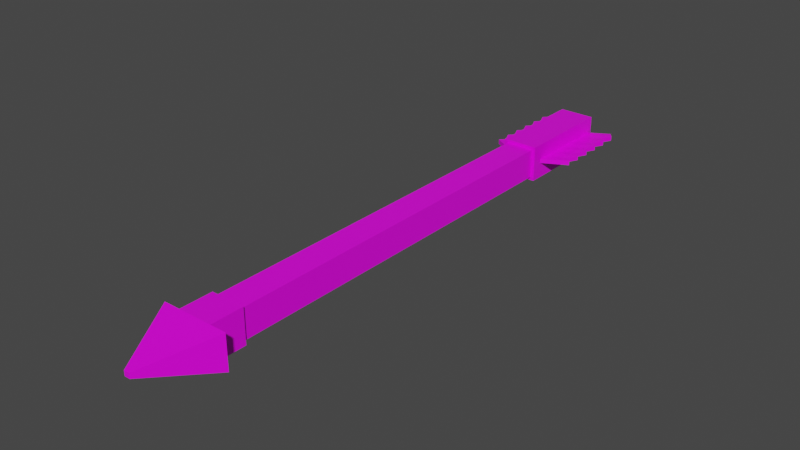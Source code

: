 # Source: arrow.blend  (saved by Blender 2.82.7; exported with 4.5.12 LTS)
import bpy
from mathutils import Matrix  # noqa: F401  (used for matrix-valued properties, if any)

bpy.ops.wm.read_factory_settings(use_empty=True)
scene = bpy.context.scene
scene.name = 'Scene'

# ---- collections
col_collection = bpy.data.collections.new('Collection'); scene.collection.children.link(col_collection)

# ---- images (referenced by path relative to the original .blend; pixels are not part of the script)
import os
ASSET_DIR = os.environ.get("B2B_ASSET_DIR", "")  # directory of the original .blend (textures are referenced by path, not embedded)
HERE = os.path.dirname(os.path.abspath(__file__))  # packed textures are extracted next to this script under _unpacked/

def load_image(name, relpath, width, height, colorspace="sRGB"):
    """Load a texture the original file referenced (path relative to the .blend, or extracted next to this script)."""
    p = next((c for c in (os.path.join(HERE, relpath), os.path.join(ASSET_DIR, relpath)) if relpath and os.path.exists(c)), "")
    if p:
        img = bpy.data.images.load(p, check_existing=True)
        img.name = name
    else:  # same state as the original file: an image datablock whose file is absent (Cycles renders it pink)
        img = bpy.data.images.new(name, width, height)
        img.source = "FILE"
        img.filepath = "//" + (relpath or name)
    img.colorspace_settings.name = colorspace
    return img
img_tower_2 = load_image('Tower_2', 'Tower_2.png', 1024, 1024, 'sRGB')

# ---- materials (node trees are filled in below, after node groups)
mat_material_001 = bpy.data.materials.new('Material.001')
mat_material_001.alpha_threshold = 0.0
mat_material_001.use_transparent_shadow = False
mat_material_001.line_color = (0.0, 0.0, 0.0, 1.0)

# ---- material node trees
mat_material_001.use_nodes = True; mat_material_001.node_tree.nodes.clear()
_N = mat_material_001.node_tree.nodes; _L = mat_material_001.node_tree.links
n0 = _N.new('ShaderNodeOutputMaterial'); n0.name = 'Material Output'; n0.location = (300, 300)
n1 = _N.new('ShaderNodeBsdfPrincipled'); n1.name = 'Principled BSDF'; n1.location = (10, 300)
n1.distribution = 'GGX'
n1.subsurface_method = 'BURLEY'
n1.inputs[2].default_value = 0.4
n1.inputs[3].default_value = 1.45
n1.inputs[27].default_value = (0.0, 0.0, 0.0, 1.0)
n1.inputs[28].default_value = 1.0
n2 = _N.new('ShaderNodeTexImage'); n2.name = 'Image Texture'; n2.location = (-449, 182)
n2.image = img_tower_2
_L.new(n1.outputs[0], n0.inputs[0])
_L.new(n2.outputs[0], n1.inputs[0])
n0.is_active_output = True

# ---- world
world_world = bpy.data.worlds.new('World'); scene.world = world_world
world_world.use_nodes = True; world_world.node_tree.nodes.clear()
_N = world_world.node_tree.nodes; _L = world_world.node_tree.links
n0 = _N.new('ShaderNodeOutputWorld'); n0.name = 'World Output'; n0.location = (300, 300)
n1 = _N.new('ShaderNodeBackground'); n1.name = 'Background'; n1.location = (10, 300)
n1.inputs[0].default_value = (0.05088, 0.05088, 0.05088, 1.0)
_L.new(n1.outputs[0], n0.inputs[0])
n0.is_active_output = True
world_world.color = (0.05088, 0.05088, 0.05088)
world_world.use_sun_shadow = False
world_world.sun_shadow_jitter_overblur = 0.0

# ---- meshes
me_cube_012 = bpy.data.meshes.new('Cube.012')
me_cube_012.from_pydata([(-0.5711, -0.04376, -0.04376), (-0.5711, -0.04376, 0.04376), (0.5995, -0.04376, -0.04376), (0.5995, -0.04376, 0.04376), (-0.5711, -0.05157, -0.05157), (-0.5711, -0.05157, 0.05157), (-0.6697, -0.05157, -0.05157), (-0.6697, -0.05157, 0.05157), (-0.6697, -0.1009, -0.05157), (-0.6697, -0.1009, 0.05157), (-0.8619, -0.00831, -0.007547), (-0.8619, -0.00831, 0.007547), (0.5995, -0.05394, -0.05394), (0.5995, -0.05394, 0.05394), (0.9188, -0.05394, -0.05394), (0.9188, -0.05394, 0.05394), (-0.5711, -0.04376, -0.005921), (-0.5711, -0.04376, 0.005921), (0.5995, -0.04376, 0.005921), (0.5995, -0.04376, -0.005921), (-0.5711, -0.05157, -0.006977), (-0.5711, -0.05157, 0.006977), (-0.6697, -0.05157, -0.006977), (-0.6697, -0.05157, 0.006977), (-0.6697, -0.1009, -0.006977), (-0.6697, -0.1009, 0.006977), (-0.8619, -0.00831, -0.001021), (-0.8619, -0.00831, 0.001021), (0.5995, -0.05394, 0.007298), (0.5995, -0.05394, -0.007298), (0.9188, -0.05394, 0.007298), (0.9188, -0.05394, -0.007298), (0.6754, -0.1282, 0.007298), (0.6754, -0.1282, -0.007298), (0.94, -0.115, 0.005949), (0.94, -0.115, -0.005949), (0.6936, -0.115, 0.005949), (0.7247, -0.1282, 0.007298), (0.7429, -0.115, 0.005949), (0.774, -0.1282, 0.007298), (0.7922, -0.115, 0.005949), (0.8233, -0.1282, 0.007298), (0.8414, -0.115, 0.005949), (0.8726, -0.1282, 0.007298), (0.8907, -0.115, 0.005949), (0.9218, -0.1282, 0.007298), (0.6936, -0.115, -0.005949), (0.7247, -0.1282, -0.007298), (0.7429, -0.115, -0.005949), (0.774, -0.1282, -0.007298), (0.7922, -0.115, -0.005949), (0.8233, -0.1282, -0.007298), (0.8414, -0.115, -0.005949), (0.8726, -0.1282, -0.007298), (0.8907, -0.115, -0.005949), (0.9218, -0.1282, -0.007298), (0.6217, -0.03514, 0.005949), (0.6217, -0.03514, -0.005949), (0.8928, -0.03514, 0.005949), (0.8928, -0.03514, -0.005949), (0.6463, -0.03514, 0.005949), (0.671, -0.03514, 0.005949), (0.6956, -0.03514, 0.005949), (0.7202, -0.03514, 0.005949), (0.7449, -0.03514, 0.005949), (0.7695, -0.03514, 0.005949), (0.7942, -0.03514, 0.005949), (0.8188, -0.03514, 0.005949), (0.8435, -0.03514, 0.005949), (0.8681, -0.03514, 0.005949), (0.6463, -0.03514, -0.005949), (0.671, -0.03514, -0.005949), (0.6956, -0.03514, -0.005949), (0.7202, -0.03514, -0.005949), (0.7449, -0.03514, -0.005949), (0.7695, -0.03514, -0.005949), (0.7942, -0.03514, -0.005949), (0.8188, -0.03514, -0.005949), (0.8435, -0.03514, -0.005949), (0.8681, -0.03514, -0.005949), (-0.5711, 0.04376, -0.04376), (-0.5711, 0.04376, 0.04376), (0.5995, 0.04376, -0.04376), (0.5995, 0.04376, 0.04376), (-0.5711, 0.05157, -0.05157), (-0.5711, 0.05157, 0.05157), (-0.6697, 0.05157, -0.05157), (-0.6697, 0.05157, 0.05157), (-0.6697, 0.1009, -0.05157), (-0.6697, 0.1009, 0.05157), (-0.8619, 0.00831, -0.007547), (-0.8619, 0.00831, 0.007547), (0.5995, 0.05394, -0.05394), (0.5995, 0.05394, 0.05394), (0.9188, 0.05394, -0.05394), (0.9188, 0.05394, 0.05394), (-0.5711, 0.04376, -0.005921), (-0.5711, 0.04376, 0.005921), (0.5995, 0.04376, 0.005921), (0.5995, 0.04376, -0.005921), (-0.5711, 0.05157, -0.006977), (-0.5711, 0.05157, 0.006977), (-0.6697, 0.05157, -0.006977), (-0.6697, 0.05157, 0.006977), (-0.6697, 0.1009, -0.006977), (-0.6697, 0.1009, 0.006977), (-0.8619, 0.00831, -0.001021), (-0.8619, 0.00831, 0.001021), (0.5995, 0.05394, 0.007298), (0.5995, 0.05394, -0.007298), (0.9188, 0.05394, 0.007298), (0.9188, 0.05394, -0.007298), (0.5995, 0.0, 0.04376), (0.5995, 0.0, -0.04376), (-0.5711, 0.0, 0.04376), (-0.5711, 0.0, -0.04376), (-0.5711, 0.0, -0.05157), (-0.5711, 0.0, 0.05157), (-0.6697, 0.0, -0.05157), (-0.6697, 0.0, 0.05157), (-0.6697, 0.0, -0.05157), (-0.6697, 0.0, 0.05157), (-0.8619, 0.0, -0.007547), (-0.8619, 0.0, 0.007547), (0.5995, 0.0, -0.05394), (0.5995, 0.0, 0.05394), (0.9188, 0.0, -0.05394), (0.9188, 0.0, 0.05394), (0.9188, 0.0, -0.007298), (0.9188, 0.0, 0.007298), (-0.8619, 0.0, -0.001021), (-0.8619, 0.0, 0.001021), (0.6754, 0.1282, 0.007298), (0.6754, 0.1282, -0.007298), (0.94, 0.115, 0.005949), (0.94, 0.115, -0.005949), (0.6936, 0.115, 0.005949), (0.7247, 0.1282, 0.007298), (0.7429, 0.115, 0.005949), (0.774, 0.1282, 0.007298), (0.7922, 0.115, 0.005949), (0.8233, 0.1282, 0.007298), (0.8414, 0.115, 0.005949), (0.8726, 0.1282, 0.007298), (0.8907, 0.115, 0.005949), (0.9218, 0.1282, 0.007298), (0.6936, 0.115, -0.005949), (0.7247, 0.1282, -0.007298), (0.7429, 0.115, -0.005949), (0.774, 0.1282, -0.007298), (0.7922, 0.115, -0.005949), (0.8233, 0.1282, -0.007298), (0.8414, 0.115, -0.005949), (0.8726, 0.1282, -0.007298), (0.8907, 0.115, -0.005949), (0.9218, 0.1282, -0.007298), (0.6217, 0.03514, 0.005949), (0.6217, 0.03514, -0.005949), (0.8928, 0.03514, 0.005949), (0.8928, 0.03514, -0.005949), (0.6463, 0.03514, 0.005949), (0.671, 0.03514, 0.005949), (0.6956, 0.03514, 0.005949), (0.7202, 0.03514, 0.005949), (0.7449, 0.03514, 0.005949), (0.7695, 0.03514, 0.005949), (0.7942, 0.03514, 0.005949), (0.8188, 0.03514, 0.005949), (0.8435, 0.03514, 0.005949), (0.8681, 0.03514, 0.005949), (0.6463, 0.03514, -0.005949), (0.671, 0.03514, -0.005949), (0.6956, 0.03514, -0.005949), (0.7202, 0.03514, -0.005949), (0.7449, 0.03514, -0.005949), (0.7695, 0.03514, -0.005949), (0.7942, 0.03514, -0.005949), (0.8188, 0.03514, -0.005949), (0.8435, 0.03514, -0.005949), (0.8681, 0.03514, -0.005949)], [], [(18, 3, 1, 17), (115, 113, 2, 0), (112, 114, 1, 3), (17, 1, 5, 21), (115, 0, 4, 116), (116, 4, 6, 118), (21, 5, 7, 23), (25, 9, 11, 27), (23, 7, 9, 25), (118, 6, 8, 120), (120, 8, 10, 122), (29, 12, 14, 31), (112, 3, 13, 125), (19, 2, 12, 29), (129, 127, 15, 30), (125, 13, 15, 127), (126, 128, 31, 14), (128, 129, 30, 31), (3, 18, 28, 13), (18, 19, 29, 28), (13, 28, 30, 15), (28, 29, 31, 30), (6, 22, 24, 8), (22, 23, 25, 24), (8, 24, 26, 10), (24, 25, 27, 26), (4, 20, 22, 6), (20, 21, 23, 22), (0, 16, 20, 4), (16, 17, 21, 20), (2, 19, 16, 0), (19, 18, 17, 16), (26, 27, 131, 130), (10, 26, 130, 122), (12, 124, 126, 14), (9, 121, 123, 11), (27, 11, 123, 131), (7, 119, 121, 9), (1, 114, 117, 5), (5, 117, 119, 7), (2, 113, 124, 12), (45, 55, 35, 34), (32, 33, 46, 36), (36, 46, 47, 37), (37, 47, 48, 38), (38, 48, 49, 39), (39, 49, 50, 40), (40, 50, 51, 41), (41, 51, 52, 42), (42, 52, 53, 43), (43, 53, 54, 44), (44, 54, 55, 45), (32, 36, 60, 56), (51, 50, 74, 75), (43, 44, 68, 67), (36, 37, 61, 60), (52, 51, 75, 76), (44, 45, 69, 68), (37, 38, 62, 61), (53, 52, 76, 77), (46, 33, 57, 70), (38, 39, 63, 62), (54, 53, 77, 78), (47, 46, 70, 71), (39, 40, 64, 63), (55, 54, 78, 79), (48, 47, 71, 72), (40, 41, 65, 64), (45, 34, 58, 69), (49, 48, 72, 73), (41, 42, 66, 65), (35, 55, 79, 59), (50, 49, 73, 74), (42, 43, 67, 66), (35, 59, 58, 34), (58, 59, 79, 69), (69, 79, 78, 68), (68, 78, 77, 67), (67, 77, 76, 66), (66, 76, 75, 65), (65, 75, 74, 64), (64, 74, 73, 63), (63, 73, 72, 62), (62, 72, 71, 61), (61, 71, 70, 60), (60, 70, 57, 56), (33, 32, 56, 57), (98, 97, 81, 83), (115, 80, 82, 113), (112, 83, 81, 114), (97, 101, 85, 81), (115, 116, 84, 80), (116, 118, 86, 84), (101, 103, 87, 85), (105, 107, 91, 89), (103, 105, 89, 87), (118, 120, 88, 86), (120, 122, 90, 88), (109, 111, 94, 92), (112, 125, 93, 83), (99, 109, 92, 82), (129, 110, 95, 127), (125, 127, 95, 93), (126, 94, 111, 128), (128, 111, 110, 129), (83, 93, 108, 98), (98, 108, 109, 99), (93, 95, 110, 108), (108, 110, 111, 109), (86, 88, 104, 102), (102, 104, 105, 103), (88, 90, 106, 104), (104, 106, 107, 105), (84, 86, 102, 100), (100, 102, 103, 101), (80, 84, 100, 96), (96, 100, 101, 97), (82, 80, 96, 99), (99, 96, 97, 98), (106, 130, 131, 107), (90, 122, 130, 106), (92, 94, 126, 124), (89, 91, 123, 121), (107, 131, 123, 91), (87, 89, 121, 119), (81, 85, 117, 114), (85, 87, 119, 117), (82, 92, 124, 113), (145, 134, 135, 155), (132, 136, 146, 133), (136, 137, 147, 146), (137, 138, 148, 147), (138, 139, 149, 148), (139, 140, 150, 149), (140, 141, 151, 150), (141, 142, 152, 151), (142, 143, 153, 152), (143, 144, 154, 153), (144, 145, 155, 154), (132, 156, 160, 136), (151, 175, 174, 150), (143, 167, 168, 144), (136, 160, 161, 137), (152, 176, 175, 151), (144, 168, 169, 145), (137, 161, 162, 138), (153, 177, 176, 152), (146, 170, 157, 133), (138, 162, 163, 139), (154, 178, 177, 153), (147, 171, 170, 146), (139, 163, 164, 140), (155, 179, 178, 154), (148, 172, 171, 147), (140, 164, 165, 141), (145, 169, 158, 134), (149, 173, 172, 148), (141, 165, 166, 142), (135, 159, 179, 155), (150, 174, 173, 149), (142, 166, 167, 143), (135, 134, 158, 159), (158, 169, 179, 159), (169, 168, 178, 179), (168, 167, 177, 178), (167, 166, 176, 177), (166, 165, 175, 176), (165, 164, 174, 175), (164, 163, 173, 174), (163, 162, 172, 173), (162, 161, 171, 172), (161, 160, 170, 171), (160, 156, 157, 170), (133, 157, 156, 132)])
_uv = me_cube_012.uv_layers.new(name='UVMap')
_uv.uv.foreach_set('vector', [0.9842, 0.3576, 0.9783, 0.3576, 0.9783, 0.1801, 0.9842, 0.1801, 0.9682, 0.4098, 0.9682, 0.5885, 0.9614, 0.5885, 0.9614, 0.4098, 0.9819, 0.4098, 0.9819, 0.5885, 0.9751, 0.5885, 0.9751, 0.4098, 0.8665, 0.333, 0.8724, 0.333, 0.8736, 0.3342, 0.8667, 0.3342, 0.8588, 0.3263, 0.8588, 0.333, 0.8576, 0.3342, 0.8576, 0.3263, 0.8053, 0.911, 0.8053, 0.9189, 0.79, 0.9189, 0.79, 0.911, 0.8054, 0.9099, 0.8054, 0.9031, 0.8206, 0.9031, 0.8206, 0.9099, 0.5889, 0.8458, 0.582, 0.8458, 0.5888, 0.815, 0.5898, 0.815, 0.2983, 0.3499, 0.2983, 0.3567, 0.2907, 0.3567, 0.2907, 0.3499, 0.2995, 0.3564, 0.2995, 0.3486, 0.2995, 0.341, 0.2995, 0.3564, 0.1924, 0.914, 0.1924, 0.9294, 0.1626, 0.9153, 0.1626, 0.914, 0.2917, 0.9004, 0.299, 0.9004, 0.299, 0.9488, 0.2917, 0.9488, 0.8254, 0.3267, 0.8254, 0.3334, 0.8239, 0.3349, 0.8239, 0.3267, 0.8331, 0.3334, 0.839, 0.3334, 0.8406, 0.3349, 0.8334, 0.3349, 0.8491, 0.3278, 0.8491, 0.3349, 0.8408, 0.3349, 0.8408, 0.3278, 0.4749, 0.8873, 0.4832, 0.8873, 0.4832, 0.9361, 0.4749, 0.9361, 0.8491, 0.3185, 0.8491, 0.3256, 0.8408, 0.3256, 0.8408, 0.3185, 0.8491, 0.3256, 0.8491, 0.3278, 0.8408, 0.3278, 0.8408, 0.3256, 0.8254, 0.3334, 0.8313, 0.3334, 0.8311, 0.3349, 0.8239, 0.3349, 0.8313, 0.3334, 0.8331, 0.3334, 0.8334, 0.3349, 0.8311, 0.3349, 0.2823, 0.9004, 0.2895, 0.9004, 0.2895, 0.9488, 0.2823, 0.9488, 0.2895, 0.9004, 0.2917, 0.9004, 0.2917, 0.9488, 0.2895, 0.9488, 0.2983, 0.341, 0.2983, 0.3478, 0.2907, 0.3478, 0.2907, 0.341, 0.2983, 0.3478, 0.2983, 0.3499, 0.2907, 0.3499, 0.2907, 0.3478, 0.598, 0.8458, 0.591, 0.8458, 0.5901, 0.815, 0.5911, 0.815, 0.591, 0.8458, 0.5889, 0.8458, 0.5898, 0.815, 0.5901, 0.815, 0.8054, 0.9189, 0.8054, 0.9121, 0.8206, 0.9121, 0.8206, 0.9189, 0.8054, 0.9121, 0.8054, 0.9099, 0.8206, 0.9099, 0.8206, 0.9121, 0.8588, 0.333, 0.8647, 0.333, 0.8645, 0.3342, 0.8576, 0.3342, 0.8647, 0.333, 0.8665, 0.333, 0.8667, 0.3342, 0.8645, 0.3342, 0.9919, 0.3576, 0.986, 0.3576, 0.986, 0.1801, 0.9919, 0.1801, 0.986, 0.3576, 0.9842, 0.3576, 0.9842, 0.1801, 0.986, 0.1801, 0.2955, 0.4558, 0.2952, 0.4558, 0.2952, 0.4545, 0.2955, 0.4545, 0.2965, 0.4558, 0.2955, 0.4558, 0.2955, 0.4545, 0.2965, 0.4545, 0.725, 0.9103, 0.7167, 0.9103, 0.7167, 0.8616, 0.725, 0.8616, 0.727, 0.934, 0.727, 0.9186, 0.7568, 0.9186, 0.7568, 0.9199, 0.2952, 0.4558, 0.2942, 0.4558, 0.2942, 0.4545, 0.2952, 0.4545, 0.2983, 0.3486, 0.2983, 0.3564, 0.2983, 0.3564, 0.2983, 0.341, 0.8724, 0.333, 0.8724, 0.3263, 0.8736, 0.3263, 0.8736, 0.3342, 0.889, 0.3185, 0.889, 0.3263, 0.8738, 0.3263, 0.8738, 0.3185, 0.839, 0.3334, 0.839, 0.3267, 0.8406, 0.3267, 0.8406, 0.3349, 0.2965, 0.4239, 0.2988, 0.4239, 0.2986, 0.4264, 0.2967, 0.4264, 0.2965, 0.3865, 0.2988, 0.3865, 0.2986, 0.389, 0.2967, 0.389, 0.2967, 0.389, 0.2986, 0.389, 0.2988, 0.394, 0.2965, 0.394, 0.2965, 0.394, 0.2988, 0.394, 0.2986, 0.3965, 0.2967, 0.3965, 0.2967, 0.3965, 0.2986, 0.3965, 0.2988, 0.4014, 0.2965, 0.4014, 0.2965, 0.4014, 0.2988, 0.4014, 0.2986, 0.404, 0.2967, 0.404, 0.2967, 0.404, 0.2986, 0.404, 0.2988, 0.4089, 0.2965, 0.4089, 0.2965, 0.4089, 0.2988, 0.4089, 0.2986, 0.4114, 0.2967, 0.4114, 0.2967, 0.4114, 0.2986, 0.4114, 0.2988, 0.4164, 0.2965, 0.4164, 0.2965, 0.4164, 0.2988, 0.4164, 0.2986, 0.4189, 0.2967, 0.4189, 0.2967, 0.4189, 0.2986, 0.4189, 0.2988, 0.4239, 0.2965, 0.4239, 0.6007, 0.8671, 0.5986, 0.8698, 0.5863, 0.8626, 0.5863, 0.8588, 0.1605, 0.9155, 0.1584, 0.9203, 0.1461, 0.9275, 0.1461, 0.9237, 0.6007, 0.8972, 0.5986, 0.8999, 0.5863, 0.8927, 0.5863, 0.8889, 0.5986, 0.8698, 0.6007, 0.8746, 0.5863, 0.8664, 0.5863, 0.8626, 0.1584, 0.9128, 0.1605, 0.9155, 0.1461, 0.9237, 0.1461, 0.92, 0.5986, 0.8999, 0.6007, 0.9047, 0.5863, 0.8965, 0.5863, 0.8927, 0.6007, 0.8746, 0.5986, 0.8773, 0.5863, 0.8701, 0.5863, 0.8664, 0.1605, 0.908, 0.1584, 0.9128, 0.1461, 0.92, 0.1461, 0.9162, 0.1584, 0.9353, 0.1605, 0.9381, 0.1461, 0.9463, 0.1461, 0.9425, 0.5986, 0.8773, 0.6007, 0.8821, 0.5863, 0.8739, 0.5863, 0.8701, 0.1584, 0.9052, 0.1605, 0.908, 0.1461, 0.9162, 0.1461, 0.9124, 0.1605, 0.9306, 0.1584, 0.9353, 0.1461, 0.9425, 0.1461, 0.9388, 0.6007, 0.8821, 0.5986, 0.8849, 0.5863, 0.8777, 0.5863, 0.8739, 0.1605, 0.9005, 0.1584, 0.9052, 0.1461, 0.9124, 0.1461, 0.9087, 0.1584, 0.9278, 0.1605, 0.9306, 0.1461, 0.9388, 0.1461, 0.935, 0.5986, 0.8849, 0.6007, 0.8896, 0.5863, 0.8814, 0.5863, 0.8777, 0.6007, 0.9047, 0.5986, 0.9075, 0.5863, 0.9002, 0.5863, 0.8965, 0.1605, 0.9231, 0.1584, 0.9278, 0.1461, 0.935, 0.1461, 0.9313, 0.6007, 0.8896, 0.5986, 0.8924, 0.5863, 0.8852, 0.5863, 0.8814, 0.1584, 0.8977, 0.1605, 0.9005, 0.1461, 0.9087, 0.1461, 0.9049, 0.1584, 0.9203, 0.1605, 0.9231, 0.1461, 0.9313, 0.1461, 0.9275, 0.5986, 0.8924, 0.6007, 0.8972, 0.5863, 0.8889, 0.5863, 0.8852, 0.292, 0.4544, 0.292, 0.4422, 0.2938, 0.4422, 0.2938, 0.4544, 0.2984, 0.4679, 0.2965, 0.4679, 0.2965, 0.4642, 0.2984, 0.4642, 0.2984, 0.4642, 0.2965, 0.4642, 0.2965, 0.4604, 0.2984, 0.4604, 0.2984, 0.4604, 0.2965, 0.4604, 0.2965, 0.4567, 0.2984, 0.4567, 0.2984, 0.4567, 0.2965, 0.4567, 0.2965, 0.4529, 0.2984, 0.4529, 0.2984, 0.4529, 0.2965, 0.4529, 0.2965, 0.4492, 0.2984, 0.4492, 0.2984, 0.4492, 0.2965, 0.4492, 0.2965, 0.4455, 0.2984, 0.4455, 0.2984, 0.4455, 0.2965, 0.4455, 0.2965, 0.4417, 0.2984, 0.4417, 0.2984, 0.4417, 0.2965, 0.4417, 0.2965, 0.438, 0.2984, 0.438, 0.2984, 0.438, 0.2965, 0.438, 0.2965, 0.4343, 0.2984, 0.4343, 0.2984, 0.4343, 0.2965, 0.4343, 0.2965, 0.4305, 0.2984, 0.4305, 0.2984, 0.4305, 0.2965, 0.4305, 0.2965, 0.4268, 0.2984, 0.4268, 0.2942, 0.4421, 0.292, 0.4421, 0.2922, 0.4279, 0.294, 0.4279, 0.986, 0.1784, 0.986, 0.0008874, 0.9919, 0.0008874, 0.9919, 0.1784, 0.9682, 0.4098, 0.975, 0.4098, 0.975, 0.5885, 0.9682, 0.5885, 0.9819, 0.4098, 0.9887, 0.4098, 0.9887, 0.5885, 0.9819, 0.5885, 0.8665, 0.3197, 0.8667, 0.3185, 0.8736, 0.3185, 0.8724, 0.3197, 0.8588, 0.3263, 0.8576, 0.3263, 0.8576, 0.3185, 0.8588, 0.3197, 0.8053, 0.911, 0.79, 0.911, 0.79, 0.9031, 0.8053, 0.9031, 0.9053, 0.9121, 0.9204, 0.9121, 0.9204, 0.9189, 0.9053, 0.9189, 0.9122, 0.4322, 0.9113, 0.4014, 0.9123, 0.4014, 0.9192, 0.4322, 0.2907, 0.3658, 0.2983, 0.3658, 0.2983, 0.3726, 0.2907, 0.3726, 0.2995, 0.3564, 0.2995, 0.3564, 0.2995, 0.3718, 0.2995, 0.3643, 0.1924, 0.914, 0.1626, 0.914, 0.1626, 0.9127, 0.1924, 0.8986, 0.2022, 0.9471, 0.2022, 0.8987, 0.2094, 0.8987, 0.2094, 0.9471, 0.8254, 0.3267, 0.8239, 0.3267, 0.8239, 0.3185, 0.8254, 0.32, 0.8331, 0.32, 0.8334, 0.3185, 0.8406, 0.3185, 0.839, 0.32, 0.8491, 0.3278, 0.8575, 0.3278, 0.8575, 0.3349, 0.8491, 0.3349, 0.4749, 0.8873, 0.4749, 0.9361, 0.4665, 0.9361, 0.4665, 0.8873, 0.8491, 0.3185, 0.8575, 0.3185, 0.8575, 0.3256, 0.8491, 0.3256, 0.8491, 0.3256, 0.8575, 0.3256, 0.8575, 0.3278, 0.8491, 0.3278, 0.8254, 0.32, 0.8239, 0.3185, 0.8311, 0.3185, 0.8313, 0.32, 0.8313, 0.32, 0.8311, 0.3185, 0.8334, 0.3185, 0.8331, 0.32, 0.1927, 0.9471, 0.1927, 0.8987, 0.1999, 0.8987, 0.1999, 0.9471, 0.1999, 0.9471, 0.1999, 0.8987, 0.2022, 0.8987, 0.2022, 0.9471, 0.2907, 0.3569, 0.2983, 0.3569, 0.2983, 0.3637, 0.2907, 0.3637, 0.2907, 0.3637, 0.2983, 0.3637, 0.2983, 0.3658, 0.2907, 0.3658, 0.9032, 0.4322, 0.91, 0.4014, 0.911, 0.4014, 0.9101, 0.4322, 0.9101, 0.4322, 0.911, 0.4014, 0.9113, 0.4014, 0.9122, 0.4322, 0.9053, 0.9031, 0.9204, 0.9031, 0.9204, 0.9099, 0.9053, 0.9099, 0.9053, 0.9099, 0.9204, 0.9099, 0.9204, 0.9121, 0.9053, 0.9121, 0.8588, 0.3197, 0.8576, 0.3185, 0.8645, 0.3185, 0.8647, 0.3197, 0.8647, 0.3197, 0.8645, 0.3185, 0.8667, 0.3185, 0.8665, 0.3197, 0.9783, 0.1784, 0.9783, 0.0008874, 0.9842, 0.0008874, 0.9842, 0.1784, 0.9842, 0.1784, 0.9842, 0.0008874, 0.986, 0.0008874, 0.986, 0.1784, 0.2955, 0.4533, 0.2955, 0.4545, 0.2952, 0.4545, 0.2952, 0.4533, 0.2965, 0.4533, 0.2965, 0.4545, 0.2955, 0.4545, 0.2955, 0.4533, 0.7083, 0.9103, 0.7083, 0.8616, 0.7167, 0.8616, 0.7167, 0.9103, 0.727, 0.9032, 0.7568, 0.9173, 0.7568, 0.9186, 0.727, 0.9186, 0.2952, 0.4533, 0.2952, 0.4545, 0.2942, 0.4545, 0.2942, 0.4533, 0.2983, 0.3643, 0.2983, 0.3718, 0.2983, 0.3564, 0.2983, 0.3564, 0.8724, 0.3197, 0.8736, 0.3185, 0.8736, 0.3263, 0.8724, 0.3263, 0.889, 0.3342, 0.8738, 0.3342, 0.8738, 0.3263, 0.889, 0.3263, 0.839, 0.32, 0.8406, 0.3185, 0.8406, 0.3267, 0.839, 0.3267, 0.2965, 0.4239, 0.2963, 0.4264, 0.2945, 0.4264, 0.2943, 0.4239, 0.2965, 0.3865, 0.2963, 0.389, 0.2945, 0.389, 0.2943, 0.3865, 0.2963, 0.389, 0.2965, 0.394, 0.2943, 0.394, 0.2945, 0.389, 0.2965, 0.394, 0.2963, 0.3965, 0.2945, 0.3965, 0.2943, 0.394, 0.2963, 0.3965, 0.2965, 0.4014, 0.2943, 0.4014, 0.2945, 0.3965, 0.2965, 0.4014, 0.2963, 0.404, 0.2945, 0.404, 0.2943, 0.4014, 0.2963, 0.404, 0.2965, 0.4089, 0.2943, 0.4089, 0.2945, 0.404, 0.2965, 0.4089, 0.2963, 0.4114, 0.2945, 0.4114, 0.2943, 0.4089, 0.2963, 0.4114, 0.2965, 0.4164, 0.2943, 0.4164, 0.2945, 0.4114, 0.2965, 0.4164, 0.2963, 0.4189, 0.2945, 0.4189, 0.2943, 0.4164, 0.2963, 0.4189, 0.2965, 0.4239, 0.2943, 0.4239, 0.2945, 0.4189, 0.5858, 0.7147, 0.6003, 0.7065, 0.6003, 0.7103, 0.5879, 0.7175, 0.1461, 0.8664, 0.1605, 0.8746, 0.1605, 0.8784, 0.1481, 0.8712, 0.5858, 0.7448, 0.6003, 0.7366, 0.6003, 0.7404, 0.5879, 0.7476, 0.5879, 0.7175, 0.6003, 0.7103, 0.6003, 0.714, 0.5858, 0.7223, 0.1481, 0.8637, 0.1605, 0.8709, 0.1605, 0.8746, 0.1461, 0.8664, 0.5879, 0.7476, 0.6003, 0.7404, 0.6003, 0.7442, 0.5858, 0.7524, 0.5858, 0.7223, 0.6003, 0.714, 0.6003, 0.7178, 0.5879, 0.725, 0.1461, 0.8589, 0.1605, 0.8671, 0.1605, 0.8709, 0.1481, 0.8637, 0.1481, 0.8862, 0.1605, 0.8935, 0.1605, 0.8972, 0.1461, 0.889, 0.5879, 0.725, 0.6003, 0.7178, 0.6003, 0.7216, 0.5858, 0.7298, 0.1481, 0.8561, 0.1605, 0.8634, 0.1605, 0.8671, 0.1461, 0.8589, 0.1461, 0.8815, 0.1605, 0.8897, 0.1605, 0.8935, 0.1481, 0.8862, 0.5858, 0.7298, 0.6003, 0.7216, 0.6003, 0.7253, 0.5879, 0.7326, 0.1461, 0.8514, 0.1605, 0.8596, 0.1605, 0.8634, 0.1481, 0.8561, 0.1481, 0.8787, 0.1605, 0.8859, 0.1605, 0.8897, 0.1461, 0.8815, 0.5879, 0.7326, 0.6003, 0.7253, 0.6003, 0.7291, 0.5858, 0.7373, 0.5858, 0.7524, 0.6003, 0.7442, 0.6003, 0.7479, 0.5879, 0.7551, 0.1461, 0.874, 0.1605, 0.8822, 0.1605, 0.8859, 0.1481, 0.8787, 0.5858, 0.7373, 0.6003, 0.7291, 0.6003, 0.7329, 0.5879, 0.7401, 0.1481, 0.8486, 0.1605, 0.8558, 0.1605, 0.8596, 0.1461, 0.8514, 0.1481, 0.8712, 0.1605, 0.8784, 0.1605, 0.8822, 0.1461, 0.874, 0.5879, 0.7401, 0.6003, 0.7329, 0.6003, 0.7366, 0.5858, 0.7448, 0.2965, 0.4532, 0.2947, 0.4532, 0.2947, 0.441, 0.2965, 0.441, 0.2924, 0.4276, 0.2924, 0.4239, 0.2942, 0.4239, 0.2942, 0.4276, 0.2924, 0.4239, 0.2924, 0.4201, 0.2942, 0.4201, 0.2942, 0.4239, 0.2924, 0.4201, 0.2924, 0.4164, 0.2942, 0.4164, 0.2942, 0.4201, 0.2924, 0.4164, 0.2924, 0.4127, 0.2942, 0.4127, 0.2942, 0.4164, 0.2924, 0.4127, 0.2924, 0.4089, 0.2942, 0.4089, 0.2942, 0.4127, 0.2924, 0.4089, 0.2924, 0.4052, 0.2942, 0.4052, 0.2942, 0.4089, 0.2924, 0.4052, 0.2924, 0.4015, 0.2942, 0.4015, 0.2942, 0.4052, 0.2924, 0.4015, 0.2924, 0.3977, 0.2942, 0.3977, 0.2942, 0.4015, 0.2924, 0.3977, 0.2924, 0.394, 0.2942, 0.394, 0.2942, 0.3977, 0.2924, 0.394, 0.2924, 0.3902, 0.2942, 0.3902, 0.2942, 0.394, 0.2924, 0.3902, 0.2924, 0.3865, 0.2942, 0.3865, 0.2942, 0.3902, 0.2943, 0.4409, 0.2945, 0.4267, 0.2963, 0.4267, 0.2965, 0.4409])
me_cube_012.materials.append(mat_material_001)
me_cube_012.use_remesh_fix_poles = True
me_cube_012.use_remesh_preserve_attributes = False
me_cube_012.use_mirror_vertex_groups = False
me_cube_012.use_paint_bone_selection = False
me_cube_012.use_paint_mask = True
me_cube_012.update()

# ---- objects
ob_cube_002 = bpy.data.objects.new('Cube.002', me_cube_012)

# ---- transforms, parenting, visibility, modifiers, constraints
ob_cube_002.location = (0.001564, -0.3834, 0.01286)
ob_cube_002.rotation_euler = (0.0, 0.0, -4.712)
ob_cube_002.lineart.crease_threshold = 0.0
_vg = ob_cube_002.vertex_groups.new(name='e')
for _i, _w in zip([0, 1, 4, 5, 6, 7, 8, 9, 10, 11, 16, 17, 20, 21, 22, 23, 24, 25, 26, 27, 80, 81, 84, 85, 86, 87, 88, 89, 90, 91, 96, 97, 100, 101, 102, 103, 104, 105, 106, 107, 114, 115, 116, 117, 118, 119, 120, 121, 122, 123, 130, 131], [5.099e-05, 2.755e-05, 0.0002972, 3.578e-05, 9.108e-06, 4.434e-05, 0.0003823, 1.952e-05, 0.0008104, 0.0009455, 0.0002058, 0.0002019, 0.0002201, 0.0002153, 0.0001275, 0.0001207, 0.001559, 0.001571, 0.0008606, 0.0008786, 0.0008452, 7.902e-05, 0.0002622, 0.000318, 0.0002103, 3.649e-05, 6.162e-05, 5.43e-05, 0.001905, 3.62e-05, 0.0004286, 0.0003746, 0.0004359, 0.0003724, 4.27e-05, 3.832e-05, 6.578e-05, 5.807e-05, 0.00198, 0.002007, 9.13e-05, 3.096e-05, 3.753e-05, 9.318e-05, 2.541e-05, 0.0004204, 2.897e-05, 0.000479, 0.0008887, 0.001029, 0.0009413, 0.0009604]): _vg.add([_i], _w, 'REPLACE')
_vg = ob_cube_002.vertex_groups.new(name='e.001')
for _i, _w in zip([0, 1, 4, 5, 6, 7, 8, 9, 10, 11, 16, 17, 20, 21, 22, 23, 24, 25, 26, 27, 80, 81, 84, 85, 86, 87, 88, 89, 90, 91, 96, 97, 100, 101, 102, 103, 104, 105, 106, 107, 114, 115, 116, 117, 118, 119, 120, 121, 122, 123, 130, 131], [2.186e-07, 1.773e-06, 2.778e-06, 2.227e-06, 1.528e-05, 2.378e-07, 2.307e-05, 8.529e-07, 0.0001018, 0.00828, 1.403e-06, 1.301e-06, 1.514e-06, 1.382e-06, 1.633e-07, 1.509e-07, 1.665e-05, 1.697e-05, 0.001681, 0.001697, 3.02e-05, 1.898e-06, 0.000465, 0.0004727, 0.0008341, 4.187e-05, 5.223e-05, 5.191e-05, 0.006127, 0.006065, 0.0002806, 0.0002804, 0.0003054, 0.0003054, 1.227e-05, 1.201e-05, 3.216e-05, 3.201e-05, 0.006323, 0.006393, 1.22e-05, 4.708e-05, 5.021e-05, 1.377e-05, 5.724e-05, 7.479e-05, 6.45e-05, 8.425e-05, 0.001365, 0.04394, 0.02342, 0.02344]): _vg.add([_i], _w, 'REPLACE')
_vg = ob_cube_002.vertex_groups.new(name='e.002')
for _i, _w in zip([0, 1, 2, 4, 5, 6, 7, 8, 9, 10, 11, 12, 16, 17, 20, 21, 22, 23, 24, 25, 26, 27, 80, 81, 82, 83, 84, 85, 86, 87, 88, 89, 90, 91, 92, 93, 96, 97, 98, 99, 100, 101, 102, 103, 104, 105, 106, 107, 108, 109, 113, 114, 115, 116, 117, 118, 119, 120, 121, 122, 123, 124, 130, 131], [1.561e-05, 7.344e-05, 0.0, 8.874e-05, 8.162e-05, 0.000824, 9.671e-05, 0.0002008, 0.0001548, 0.01405, 0.01232, 0.0, 5.618e-05, 5.603e-05, 5.768e-05, 5.723e-05, 8.365e-05, 7.895e-05, 0.0001291, 0.0001237, 0.01546, 0.01552, 0.0001668, 0.000289, 0.0, 0.0, 0.002999, 0.0003756, 0.005353, 0.0005313, 0.005074, 0.0008764, 0.0123, 0.02515, 0.0, 0.0, 0.003055, 0.003088, 0.0, 0.0, 0.003046, 0.003083, 0.005321, 0.005364, 0.005121, 0.005172, 0.01231, 0.01232, 0.0, 0.0, 0.0, 0.0002405, 0.0001041, 0.0001059, 0.0002444, 0.0009394, 0.001761, 0.0008026, 0.001514, 0.01434, 0.02136, 0.0, 0.01447, 0.01452]): _vg.add([_i], _w, 'REPLACE')
_vg = ob_cube_002.vertex_groups.new(name='e.007')
for _i, _w in zip([0, 4, 8, 80, 81, 84, 85, 86, 87, 88, 89, 90, 96, 97, 100, 101, 102, 103, 104, 105, 106, 107, 115, 116, 118, 120, 122], [0.0, 0.0, 0.0, 0.0, 0.0, 0.0, 0.0, 0.0, 0.0, 0.0, 0.0, 0.0, 0.0, 0.0, 0.0, 0.0, 0.0, 0.0, 0.0, 0.0, 0.0, 0.0, 0.0, 0.0, 0.0, 0.0, 0.0]): _vg.add([_i], _w, 'REPLACE')
_vg = ob_cube_002.vertex_groups.new(name='e.008')
for _i, _w in zip([2, 3, 12, 13, 14, 15, 18, 19, 28, 29, 30, 31, 32, 33, 34, 35, 36, 37, 38, 39, 40, 41, 42, 43, 44, 45, 46, 47, 48, 49, 50, 51, 52, 53, 54, 55, 56, 57, 58, 59, 60, 61, 62, 63, 64, 65, 66, 67, 68, 69, 70, 71, 72, 73, 74, 75, 76, 77, 78, 79, 82, 83, 92, 93, 94, 95, 98, 99, 108, 109, 110, 111, 112, 113, 124, 125, 126, 127, 128, 129, 132, 133, 134, 135, 136, 137, 138, 139, 140, 141, 142, 143, 144, 145, 146, 147, 148, 149, 150, 151, 152, 153, 154, 155, 156, 157, 158, 159, 160, 161, 162, 163, 164, 165, 166, 167, 168, 169, 170, 171, 172, 173, 174, 175, 176, 177, 178, 179], [0.0, 0.0, 0.0, 0.0, 0.0003084, 2.529e-05, 0.0, 0.0, 0.0, 0.0, 2.549e-05, 3.439e-05, 0.01755, 0.003816, 0.0002776, 0.0004634, 0.006907, 0.003611, 0.0009738, 0.0004563, 0.0001091, 8.832e-05, 3.451e-05, 7.611e-05, 5.67e-05, 0.0002328, 0.001914, 0.00124, 0.0005398, 0.0003603, 0.000149, 0.0001424, 7.386e-05, 0.0001286, 0.0001027, 0.0003509, 0.01053, 0.005022, 0.008491, 0.03153, 0.005903, 0.003415, 0.00208, 0.001388, 0.001035, 0.0009175, 0.001052, 0.001439, 0.002305, 0.004259, 0.00359, 0.002603, 0.002025, 0.001817, 0.001949, 0.002514, 0.003827, 0.006359, 0.01113, 0.01914, 0.0, 0.0, 0.0, 0.0, 0.02079, 0.006246, 0.0, 0.0, 0.0, 0.0, 0.01834, 0.01548, 0.0, 0.0, 0.0, 0.0, 0.0006028, 3.541e-05, 2.776e-06, 2.175e-06, 0.0, 0.0, 0.0, 0.0, 0.0, 0.0, 0.0, 0.0, 0.0, 0.0, 0.0, 0.0, 0.0, 0.0, 0.0, 0.0, 0.0, 0.0, 0.0, 0.0, 0.0, 0.0, 0.0, 0.0, 0.0, 0.0, 0.0, 0.0, 0.0, 0.0, 0.0, 0.0, 0.0, 0.0, 0.0, 0.0, 0.0, 0.0, 0.0, 0.0, 0.0, 0.0, 0.0, 0.0, 0.0, 0.0, 0.0, 0.0]): _vg.add([_i], _w, 'REPLACE')
_vg = ob_cube_002.vertex_groups.new(name='e.003')
for _i, _w in zip([0, 1, 4, 5, 6, 7, 8, 9, 10, 11, 16, 17, 20, 21, 22, 23, 24, 25, 26, 27, 80, 81, 84, 85, 86, 87, 88, 89, 90, 91, 96, 97, 100, 101, 102, 103, 104, 105, 106, 107, 114, 115, 116, 117, 118, 119, 120, 121, 122, 123, 130, 131], [1.055e-05, 2.73e-05, 1.236e-05, 0.0008131, 2.867e-08, 0.0007647, 5.006e-05, 3.862e-06, 0.0002236, 0.0002569, 1.096e-05, 1.246e-05, 1.204e-05, 1.401e-05, 1.78e-05, 2.021e-05, 0.0006135, 0.0006462, 0.0002343, 0.0002388, 0.0001939, 0.0003749, 0.0001985, 0.0004403, 9.273e-07, 0.0007394, 0.0005415, 0.001089, 0.001305, 0.00143, 0.0002129, 0.000232, 0.0002147, 0.0002378, 0.0004252, 0.0004548, 0.0005827, 0.0006359, 0.001345, 0.001362, 0.0004404, 9.705e-06, 1.035e-05, 0.0005092, 1.093e-07, 0.0005071, 1.231e-07, 0.0005713, 0.000288, 0.001178, 0.0003017, 0.0003073]): _vg.add([_i], _w, 'REPLACE')
_vg = ob_cube_002.vertex_groups.new(name='e.004')
for _i, _w in zip([0, 1, 4, 5, 6, 7, 8, 9, 10, 11, 16, 17, 20, 21, 22, 23, 24, 25, 26, 27, 80, 81, 84, 85, 86, 87, 88, 89, 90, 91, 96, 97, 100, 101, 102, 103, 104, 105, 106, 107, 114, 115, 116, 117, 118, 119, 120, 121, 122, 123, 130, 131], [0.001554, 0.0009899, 0.007781, 0.001027, 3.463e-06, 0.005645, 0.008683, 1.252e-06, 0.0002894, 0.0002328, 0.001134, 0.001064, 0.001161, 0.001078, 0.00551, 0.00537, 0.005801, 0.005695, 0.0002603, 0.0002529, 0.03789, 0.006211, 0.006092, 0.001174, 6.618e-07, 0.00176, 0.002148, 0.002177, 6.998e-05, 5.807e-05, 0.001054, 0.001002, 0.001131, 0.001066, 0.001384, 0.001396, 0.00199, 0.002049, 6.367e-05, 6.208e-05, 0.004888, 0.008012, 0.008131, 0.004906, 1.301e-07, 4.668e-07, 1.103e-07, 3.985e-07, 6.206e-05, 5.665e-05, 6.249e-05, 6.087e-05]): _vg.add([_i], _w, 'REPLACE')
_vg = ob_cube_002.vertex_groups.new(name='e.005')
for _i, _w in zip([1, 80, 81, 84, 85, 86, 87, 88, 89, 90, 91, 96, 97, 100, 101, 102, 103, 104, 105, 106, 107, 114, 117, 119, 121, 123], [0.0, 0.0, 0.0, 0.0, 0.0, 0.0, 0.0, 0.0, 0.0, 0.0, 0.0, 0.0, 0.0, 0.0, 0.0, 0.0, 0.0, 0.0, 0.0, 0.0, 0.0, 0.0, 0.0, 0.0, 0.0, 0.0]): _vg.add([_i], _w, 'REPLACE')
_vg = ob_cube_002.vertex_groups.new(name='e.006')
for _i, _w in zip([2, 12, 13, 14, 15, 30, 31, 32, 33, 34, 35, 36, 37, 38, 39, 40, 41, 42, 43, 44, 45, 46, 47, 48, 49, 50, 51, 52, 53, 54, 55, 56, 57, 58, 59, 60, 61, 62, 63, 64, 65, 66, 67, 68, 69, 70, 71, 72, 73, 74, 75, 76, 77, 78, 79, 82, 92, 93, 94, 95, 98, 99, 108, 109, 110, 111, 112, 113, 124, 125, 126, 127, 128, 129, 132, 133, 134, 135, 136, 137, 138, 139, 140, 141, 142, 143, 144, 145, 146, 147, 148, 149, 150, 151, 152, 153, 154, 155, 156, 157, 158, 159, 160, 161, 162, 163, 164, 165, 166, 167, 168, 169, 170, 171, 172, 173, 174, 175, 176, 177, 178, 179], [0.0, 0.0, 0.0, 0.002524, 0.0008783, 6.235e-05, 7.087e-05, 0.0, 0.0, 0.0, 0.0, 0.0, 0.0, 0.0, 0.0, 0.0, 0.0, 0.0, 0.0, 0.0, 0.0, 0.0, 0.0, 0.0, 0.0, 0.0, 0.0, 0.0, 0.0, 0.0, 0.0, 0.0, 0.0, 0.0, 0.0, 0.0, 0.0, 0.0, 0.0, 0.0, 0.0, 0.0, 0.0, 0.0, 0.0, 0.0, 0.0, 0.0, 0.0, 0.0, 0.0, 0.0, 0.0, 0.0, 0.0, 0.0, 0.0, 0.0, 3.668e-09, 3.88e-10, 0.0, 0.0, 0.0, 0.0, 1.61e-12, 2.881e-12, 0.0, 0.0, 0.0, 0.0, 7.525e-08, 3.599e-09, 2.738e-11, 1.763e-11, 0.0009209, 0.001435, 1.143e-07, 1.911e-08, 0.0001306, 1.036e-05, 3.544e-07, 2.849e-08, 1.033e-09, 5.394e-10, 7.099e-11, 5.403e-10, 3.675e-10, 3.786e-08, 0.0001907, 1.055e-05, 3.304e-07, 1.201e-08, 4.133e-10, 9.577e-11, 1.494e-11, 7.409e-11, 7.318e-11, 5.253e-09, 0.01161, 0.02948, 0.003098, 0.006252, 0.009355, 0.007268, 0.00483, 0.002874, 0.001727, 0.001167, 0.001033, 0.001146, 0.001447, 0.001965, 0.02082, 0.01523, 0.01123, 0.008094, 0.005492, 0.003781, 0.002927, 0.002637, 0.002917, 0.00392]): _vg.add([_i], _w, 'REPLACE')
_vg = ob_cube_002.vertex_groups.new(name='e.009')
for _i, _w in zip([0, 1, 2, 3, 4, 5, 6, 7, 8, 9, 10, 11, 12, 13, 14, 15, 16, 17, 18, 19, 20, 21, 22, 23, 24, 25, 26, 27, 28, 29, 30, 31, 32, 33, 34, 35, 36, 37, 38, 39, 40, 41, 42, 43, 44, 45, 46, 47, 48, 49, 50, 51, 52, 53, 54, 55, 56, 57, 58, 59, 60, 61, 62, 63, 64, 65, 66, 67, 68, 69, 70, 71, 72, 73, 74, 75, 76, 77, 78, 79, 80, 81, 82, 83, 84, 85, 86, 87, 88, 89, 90, 91, 92, 93, 94, 95, 96, 97, 98, 99, 100, 101, 102, 103, 104, 105, 106, 107, 108, 109, 110, 111, 112, 113, 114, 115, 116, 117, 118, 119, 120, 121, 122, 123, 124, 125, 126, 127, 128, 129, 130, 131, 132, 133, 134, 135, 136, 137, 138, 139, 140, 141, 142, 143, 144, 145, 146, 147, 148, 149, 150, 151, 152, 153, 154, 155, 156, 157, 158, 159, 160, 161, 162, 163, 164, 165, 166, 167, 168, 169, 170, 171, 172, 173, 174, 175, 176, 177, 178, 179], [1.0, 0.9999, 1.0, 0.9996, 1.0, 0.9922, 0.9997, 0.997, 0.9999, 0.9997, 0.982, 0.9825, 0.9999, 0.9985, 0.9992, 0.9996, 0.9999, 0.9999, 0.9999, 0.9999, 0.9999, 0.9999, 1.0, 1.0, 0.9971, 0.9971, 0.9822, 0.9823, 0.9995, 0.9994, 0.9996, 0.9996, 0.9741, 0.9947, 0.999, 0.9878, 0.9856, 0.9909, 0.9957, 0.9978, 0.999, 0.9993, 0.9996, 0.9996, 0.9996, 0.9994, 0.9969, 0.9964, 0.9979, 0.9969, 0.998, 0.9964, 0.9974, 0.9949, 0.996, 0.9911, 0.986, 0.9989, 0.9993, 0.9987, 0.9526, 0.9625, 0.9738, 0.9836, 0.9911, 0.9955, 0.9976, 0.9986, 0.9991, 0.9993, 0.9967, 0.9975, 0.9981, 0.9987, 0.999, 0.9992, 0.9992, 0.9992, 0.9991, 0.999, 1.0, 1.0, 1.0, 0.9997, 1.0, 0.9998, 1.0, 1.0, 1.0, 1.0, 0.9975, 0.9817, 0.9999, 0.9949, 0.9989, 0.9933, 0.9999, 0.9999, 1.0, 1.0, 0.9999, 0.9999, 1.0, 1.0, 1.0, 0.9999, 0.9975, 0.9975, 1.0, 1.0, 1.0, 1.0, 0.9998, 1.0, 0.9999, 1.0, 1.0, 0.9999, 0.9987, 0.9731, 0.9986, 0.9709, 0.9976, 0.9821, 0.9999, 0.999, 0.9994, 0.9993, 1.0, 1.0, 0.9819, 0.982, 0.895, 0.9924, 0.896, 0.9956, 0.9051, 0.8938, 0.9058, 0.8908, 0.9109, 0.8908, 0.9203, 0.8955, 0.9241, 0.874, 0.9958, 0.9967, 0.9981, 0.9982, 0.9988, 0.9983, 0.9986, 0.9978, 0.9979, 0.9959, 0.9895, 0.9992, 0.9988, 0.9997, 0.9898, 0.9904, 0.9915, 0.9931, 0.9948, 0.9964, 0.9975, 0.9983, 0.9987, 0.9989, 0.9994, 0.9996, 0.9997, 0.9998, 0.9999, 0.9999, 0.9999, 0.9999, 0.9998, 0.9998]): _vg.add([_i], _w, 'REPLACE')
_m = ob_cube_002.modifiers.new('Armature', 'ARMATURE')
_m = ob_cube_002.modifiers.new('Armature.001', 'ARMATURE')
_m = ob_cube_002.modifiers.new('Armature.002', 'ARMATURE')

# ---- collection membership
col_collection.objects.link(ob_cube_002)

# ---- scene / render settings (as saved in the file)
scene.frame_start = 1; scene.frame_end = 250; scene.frame_set(1)
scene.render.engine = 'BLENDER_EEVEE_NEXT'
scene.cycles.use_denoising = False
scene.cycles.samples = 128
scene.cycles.sampling_pattern = 'TABULATED_SOBOL'
scene.cycles.use_adaptive_sampling = False
scene.cycles.use_light_tree = False
scene.view_settings.view_transform = 'Filmic'
bpy.context.view_layer.update()

# ---- added for rendering (the .blend has no active camera and no usable light): camera, sun
cam_auto = bpy.data.cameras.new('AutoCamera')
cam_auto.lens = 50.0
cam_auto.sensor_width = 36.0
cam_auto.clip_end = 1000.0
ob_auto_camera = bpy.data.objects.new('AutoCamera', cam_auto)
scene.collection.objects.link(ob_auto_camera)
ob_auto_camera.location = (1.68851, -2.36865, 1.36241)
ob_auto_camera.rotation_euler = (1.09748, -7.21219e-08, 0.694738)
scene.camera = ob_auto_camera
light_auto_sun = bpy.data.lights.new('AutoSun', 'SUN')
light_auto_sun.energy = 3.0
light_auto_sun.angle = 0.0523599
ob_auto_sun = bpy.data.objects.new('AutoSun', light_auto_sun)
scene.collection.objects.link(ob_auto_sun)
ob_auto_sun.rotation_euler = (0.872665, 0.174533, 0.523599)
bpy.context.view_layer.update()
